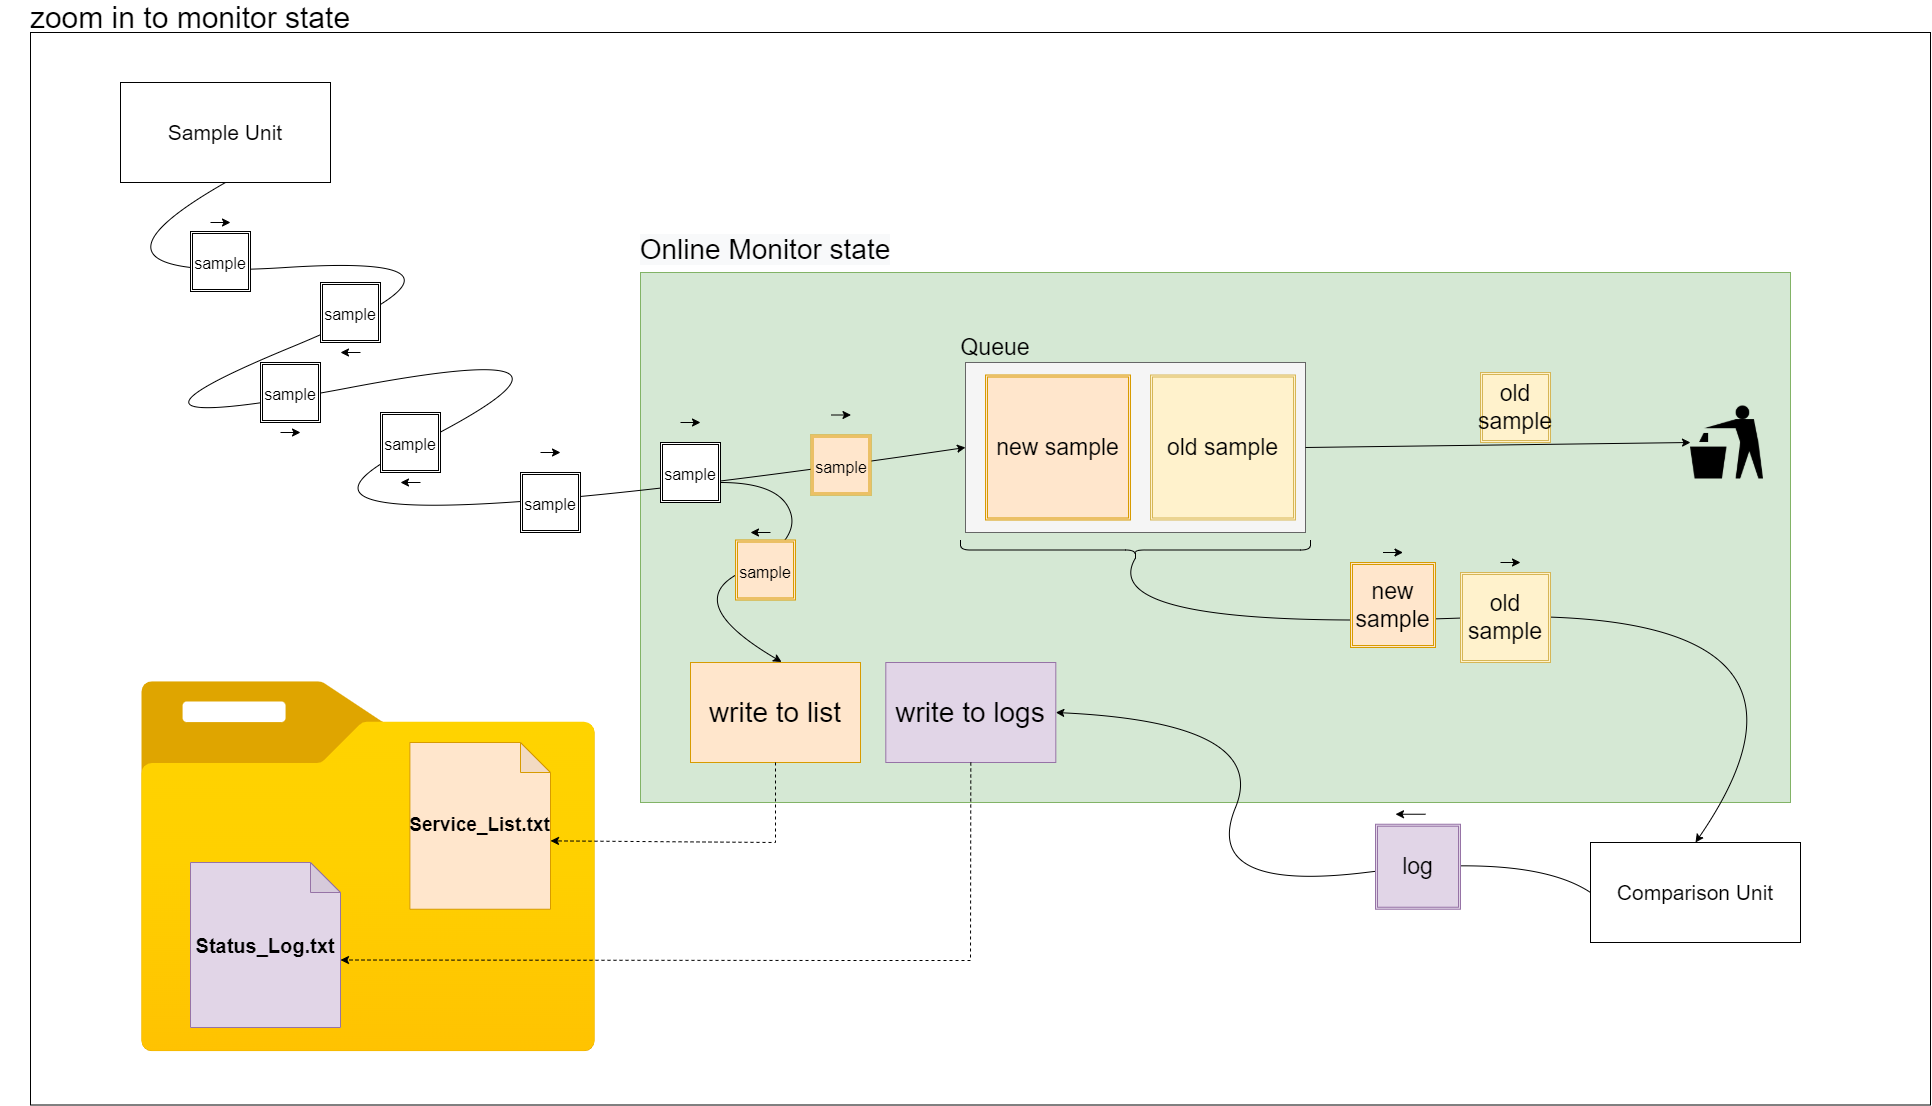

The diagram above was exported from draw.io. Its source (the exported page's mxGraphModel, read from the mxfile embedded in the PNG):
<mxGraphModel dx="2966" dy="394" grid="1" gridSize="10" guides="1" tooltips="1" connect="1" arrows="1" fold="1" page="1" pageScale="1" pageWidth="827" pageHeight="1169" math="0" shadow="0">
  <root>
    <mxCell id="0" />
    <mxCell id="1" parent="0" />
    <mxCell id="303Ukd_4XiJiOOB-nmCa-1" value="" style="rounded=0;whiteSpace=wrap;html=1;" vertex="1" parent="1">
      <mxGeometry x="470" y="1290" width="1900" height="1072.5" as="geometry" />
    </mxCell>
    <mxCell id="303Ukd_4XiJiOOB-nmCa-2" value="" style="rounded=0;whiteSpace=wrap;html=1;fillColor=#d5e8d4;strokeColor=#82b366;" vertex="1" parent="1">
      <mxGeometry x="1080" y="1530" width="1150" height="530" as="geometry" />
    </mxCell>
    <mxCell id="303Ukd_4XiJiOOB-nmCa-3" value="" style="rounded=0;whiteSpace=wrap;html=1;fontSize=21;fillColor=#f5f5f5;strokeColor=#666666;fontColor=#333333;" vertex="1" parent="1">
      <mxGeometry x="1405" y="1620" width="340" height="170" as="geometry" />
    </mxCell>
    <mxCell id="303Ukd_4XiJiOOB-nmCa-4" value="&lt;font style=&quot;font-size: 23px&quot;&gt;old sample&lt;/font&gt;" style="shape=ext;double=1;whiteSpace=wrap;html=1;aspect=fixed;fontSize=21;fillColor=#fff2cc;strokeColor=#d6b656;" vertex="1" parent="1">
      <mxGeometry x="1590" y="1632.5" width="145" height="145" as="geometry" />
    </mxCell>
    <mxCell id="303Ukd_4XiJiOOB-nmCa-5" value="&lt;font style=&quot;font-size: 23px&quot;&gt;new sample&lt;/font&gt;" style="shape=ext;double=1;whiteSpace=wrap;html=1;aspect=fixed;fontSize=21;fillColor=#ffe6cc;strokeColor=#d79b00;" vertex="1" parent="1">
      <mxGeometry x="1425" y="1632.5" width="145" height="145" as="geometry" />
    </mxCell>
    <mxCell id="303Ukd_4XiJiOOB-nmCa-6" value="Queue" style="text;html=1;strokeColor=none;fillColor=none;align=center;verticalAlign=middle;whiteSpace=wrap;rounded=0;fontSize=23;fontColor=#000000;" vertex="1" parent="1">
      <mxGeometry x="1405" y="1590" width="60" height="30" as="geometry" />
    </mxCell>
    <mxCell id="303Ukd_4XiJiOOB-nmCa-7" value="" style="shape=curlyBracket;whiteSpace=wrap;html=1;rounded=1;fontSize=23;fontColor=#000000;fillColor=#FFFFFF;rotation=-90;" vertex="1" parent="1">
      <mxGeometry x="1565" y="1632.5" width="20" height="350" as="geometry" />
    </mxCell>
    <mxCell id="303Ukd_4XiJiOOB-nmCa-8" value="&lt;font style=&quot;font-size: 28px&quot;&gt;&lt;br&gt;&lt;span style=&quot;color: rgb(0 , 0 , 0) ; font-family: &amp;#34;helvetica&amp;#34; ; font-style: normal ; font-weight: 400 ; letter-spacing: normal ; text-align: center ; text-indent: 0px ; text-transform: none ; word-spacing: 0px ; background-color: rgb(248 , 249 , 250) ; display: inline ; float: none&quot;&gt;Online Monitor state&lt;/span&gt;&lt;br&gt;&lt;/font&gt;" style="text;html=1;strokeColor=none;fillColor=none;align=center;verticalAlign=middle;whiteSpace=wrap;rounded=0;fontSize=23;fontColor=#000000;" vertex="1" parent="1">
      <mxGeometry x="1060" y="1470" width="290" height="40" as="geometry" />
    </mxCell>
    <mxCell id="303Ukd_4XiJiOOB-nmCa-9" value="&lt;span&gt;&lt;font style=&quot;font-size: 21px&quot;&gt;Sample Unit&lt;/font&gt;&lt;/span&gt;" style="rounded=0;whiteSpace=wrap;html=1;" vertex="1" parent="1">
      <mxGeometry x="560" y="1340" width="210" height="100" as="geometry" />
    </mxCell>
    <mxCell id="303Ukd_4XiJiOOB-nmCa-10" value="" style="curved=1;endArrow=classic;html=1;rounded=0;fontSize=19;exitX=0.5;exitY=1;exitDx=0;exitDy=0;entryX=0;entryY=0.5;entryDx=0;entryDy=0;" edge="1" parent="1" source="303Ukd_4XiJiOOB-nmCa-9" target="303Ukd_4XiJiOOB-nmCa-3">
      <mxGeometry width="50" height="50" relative="1" as="geometry">
        <mxPoint x="740" y="1660" as="sourcePoint" />
        <mxPoint x="1220" y="1715" as="targetPoint" />
        <Array as="points">
          <mxPoint x="490" y="1540" />
          <mxPoint x="960" y="1510" />
          <mxPoint x="500" y="1700" />
          <mxPoint x="1080" y="1590" />
          <mxPoint x="620" y="1820" />
        </Array>
      </mxGeometry>
    </mxCell>
    <mxCell id="303Ukd_4XiJiOOB-nmCa-11" value="&lt;font style=&quot;font-size: 16px&quot;&gt;sample&lt;/font&gt;" style="shape=ext;double=1;whiteSpace=wrap;html=1;aspect=fixed;fontSize=21;fontColor=#000000;fillColor=#FFFFFF;" vertex="1" parent="1">
      <mxGeometry x="760" y="1540" width="60" height="60" as="geometry" />
    </mxCell>
    <mxCell id="303Ukd_4XiJiOOB-nmCa-12" value="&lt;font style=&quot;font-size: 16px&quot;&gt;sample&lt;/font&gt;" style="shape=ext;double=1;whiteSpace=wrap;html=1;aspect=fixed;fontSize=21;fontColor=#000000;fillColor=#FFFFFF;" vertex="1" parent="1">
      <mxGeometry x="700" y="1620" width="60" height="60" as="geometry" />
    </mxCell>
    <mxCell id="303Ukd_4XiJiOOB-nmCa-13" value="&lt;font style=&quot;font-size: 16px&quot;&gt;sample&lt;/font&gt;" style="shape=ext;double=1;whiteSpace=wrap;html=1;aspect=fixed;fontSize=21;fontColor=#000000;fillColor=#FFFFFF;" vertex="1" parent="1">
      <mxGeometry x="820" y="1670" width="60" height="60" as="geometry" />
    </mxCell>
    <mxCell id="303Ukd_4XiJiOOB-nmCa-14" value="" style="endArrow=classic;html=1;rounded=0;fontSize=16;" edge="1" parent="1">
      <mxGeometry width="50" height="50" relative="1" as="geometry">
        <mxPoint x="650.0000000000005" y="1480.0000000000005" as="sourcePoint" />
        <mxPoint x="670.0000000000005" y="1480.0000000000005" as="targetPoint" />
      </mxGeometry>
    </mxCell>
    <mxCell id="303Ukd_4XiJiOOB-nmCa-15" value="" style="endArrow=classic;html=1;rounded=0;fontSize=16;" edge="1" parent="1">
      <mxGeometry width="50" height="50" relative="1" as="geometry">
        <mxPoint x="800" y="1610" as="sourcePoint" />
        <mxPoint x="780" y="1610" as="targetPoint" />
      </mxGeometry>
    </mxCell>
    <mxCell id="303Ukd_4XiJiOOB-nmCa-16" value="" style="endArrow=classic;html=1;rounded=0;fontSize=16;" edge="1" parent="1">
      <mxGeometry width="50" height="50" relative="1" as="geometry">
        <mxPoint x="720" y="1690" as="sourcePoint" />
        <mxPoint x="740" y="1690" as="targetPoint" />
      </mxGeometry>
    </mxCell>
    <mxCell id="303Ukd_4XiJiOOB-nmCa-17" value="" style="endArrow=classic;html=1;rounded=0;fontSize=16;" edge="1" parent="1">
      <mxGeometry width="50" height="50" relative="1" as="geometry">
        <mxPoint x="980" y="1710" as="sourcePoint" />
        <mxPoint x="1000" y="1710" as="targetPoint" />
      </mxGeometry>
    </mxCell>
    <mxCell id="303Ukd_4XiJiOOB-nmCa-18" value="" style="endArrow=classic;html=1;rounded=0;fontSize=16;" edge="1" parent="1">
      <mxGeometry width="50" height="50" relative="1" as="geometry">
        <mxPoint x="860" y="1740" as="sourcePoint" />
        <mxPoint x="840" y="1740" as="targetPoint" />
      </mxGeometry>
    </mxCell>
    <mxCell id="303Ukd_4XiJiOOB-nmCa-19" value="" style="aspect=fixed;html=1;points=[];align=center;image;fontSize=12;image=img/lib/azure2/general/Folder_Blank.svg;" vertex="1" parent="1">
      <mxGeometry x="580" y="1939.24" width="455.89" height="370" as="geometry" />
    </mxCell>
    <mxCell id="303Ukd_4XiJiOOB-nmCa-20" value="&lt;font size=&quot;1&quot;&gt;&lt;b style=&quot;font-size: 19px&quot;&gt;Service_List.txt&lt;/b&gt;&lt;/font&gt;" style="shape=note;whiteSpace=wrap;html=1;backgroundOutline=1;darkOpacity=0.05;fillColor=#ffe6cc;strokeColor=#d79b00;" vertex="1" parent="1">
      <mxGeometry x="849.38" y="2000" width="140.62" height="166.74" as="geometry" />
    </mxCell>
    <mxCell id="303Ukd_4XiJiOOB-nmCa-21" value="&lt;font style=&quot;font-size: 21px&quot;&gt;Comparison Unit&lt;/font&gt;" style="rounded=0;whiteSpace=wrap;html=1;" vertex="1" parent="1">
      <mxGeometry x="2030" y="2100" width="210" height="100" as="geometry" />
    </mxCell>
    <mxCell id="303Ukd_4XiJiOOB-nmCa-22" value="&lt;font style=&quot;font-size: 16px&quot;&gt;sample&lt;/font&gt;" style="shape=ext;double=1;whiteSpace=wrap;html=1;aspect=fixed;fontSize=21;fontColor=#000000;fillColor=#FFFFFF;" vertex="1" parent="1">
      <mxGeometry x="630" y="1489" width="60" height="60" as="geometry" />
    </mxCell>
    <mxCell id="303Ukd_4XiJiOOB-nmCa-23" value="" style="curved=1;endArrow=classic;html=1;rounded=0;fontSize=28;entryX=0.5;entryY=0;entryDx=0;entryDy=0;exitX=0.1;exitY=0.5;exitDx=0;exitDy=0;exitPerimeter=0;" edge="1" parent="1" source="303Ukd_4XiJiOOB-nmCa-7" target="303Ukd_4XiJiOOB-nmCa-21">
      <mxGeometry width="50" height="50" relative="1" as="geometry">
        <mxPoint x="1280" y="1790" as="sourcePoint" />
        <mxPoint x="1330" y="1740" as="targetPoint" />
        <Array as="points">
          <mxPoint x="1530" y="1890" />
          <mxPoint x="2300" y="1860" />
        </Array>
      </mxGeometry>
    </mxCell>
    <mxCell id="303Ukd_4XiJiOOB-nmCa-24" value="&lt;font style=&quot;font-size: 23px&quot;&gt;old sample&lt;/font&gt;" style="shape=ext;double=1;whiteSpace=wrap;html=1;aspect=fixed;fontSize=21;fillColor=#fff2cc;strokeColor=#d6b656;" vertex="1" parent="1">
      <mxGeometry x="1900" y="1830" width="90" height="90" as="geometry" />
    </mxCell>
    <mxCell id="303Ukd_4XiJiOOB-nmCa-25" value="&lt;font style=&quot;font-size: 23px&quot;&gt;new sample&lt;/font&gt;" style="shape=ext;double=1;whiteSpace=wrap;html=1;aspect=fixed;fontSize=21;fillColor=#ffe6cc;strokeColor=#d79b00;" vertex="1" parent="1">
      <mxGeometry x="1790" y="1820" width="85" height="85" as="geometry" />
    </mxCell>
    <mxCell id="303Ukd_4XiJiOOB-nmCa-26" value="" style="endArrow=classic;html=1;rounded=0;fontSize=16;" edge="1" parent="1">
      <mxGeometry width="50" height="50" relative="1" as="geometry">
        <mxPoint x="1822.5" y="1810" as="sourcePoint" />
        <mxPoint x="1842.5" y="1810" as="targetPoint" />
      </mxGeometry>
    </mxCell>
    <mxCell id="303Ukd_4XiJiOOB-nmCa-27" value="" style="endArrow=classic;html=1;rounded=0;fontSize=16;" edge="1" parent="1">
      <mxGeometry width="50" height="50" relative="1" as="geometry">
        <mxPoint x="1940" y="1820" as="sourcePoint" />
        <mxPoint x="1960" y="1820" as="targetPoint" />
      </mxGeometry>
    </mxCell>
    <mxCell id="303Ukd_4XiJiOOB-nmCa-28" value="" style="curved=1;endArrow=classic;html=1;rounded=0;fontSize=28;exitX=0;exitY=0.5;exitDx=0;exitDy=0;entryX=1;entryY=0.5;entryDx=0;entryDy=0;" edge="1" parent="1" source="303Ukd_4XiJiOOB-nmCa-21" target="303Ukd_4XiJiOOB-nmCa-30">
      <mxGeometry width="50" height="50" relative="1" as="geometry">
        <mxPoint x="1410" y="1870" as="sourcePoint" />
        <mxPoint x="1360" y="2086" as="targetPoint" />
        <Array as="points">
          <mxPoint x="1970" y="2110" />
          <mxPoint x="1640" y="2150" />
          <mxPoint x="1710" y="1980" />
        </Array>
      </mxGeometry>
    </mxCell>
    <mxCell id="303Ukd_4XiJiOOB-nmCa-29" value="&lt;span style=&quot;font-size: 23px&quot;&gt;log&lt;/span&gt;" style="shape=ext;double=1;whiteSpace=wrap;html=1;aspect=fixed;fontSize=21;fillColor=#e1d5e7;strokeColor=#9673a6;" vertex="1" parent="1">
      <mxGeometry x="1815" y="2081.74" width="85" height="85" as="geometry" />
    </mxCell>
    <mxCell id="303Ukd_4XiJiOOB-nmCa-30" value="write to logs" style="rounded=0;whiteSpace=wrap;html=1;fontSize=28;fillColor=#e1d5e7;strokeColor=#9673a6;" vertex="1" parent="1">
      <mxGeometry x="1325.31" y="1920" width="170" height="100" as="geometry" />
    </mxCell>
    <mxCell id="303Ukd_4XiJiOOB-nmCa-31" value="" style="endArrow=classic;html=1;rounded=0;fontSize=16;" edge="1" parent="1">
      <mxGeometry width="50" height="50" relative="1" as="geometry">
        <mxPoint x="1865" y="2071.74" as="sourcePoint" />
        <mxPoint x="1835" y="2071.74" as="targetPoint" />
      </mxGeometry>
    </mxCell>
    <mxCell id="303Ukd_4XiJiOOB-nmCa-32" value="" style="html=1;labelBackgroundColor=#ffffff;startArrow=none;startFill=0;startSize=6;endArrow=classic;endFill=1;endSize=6;jettySize=auto;orthogonalLoop=1;strokeWidth=1;dashed=1;fontSize=14;rounded=0;fontColor=#FFFFFF;exitX=0.5;exitY=1;exitDx=0;exitDy=0;entryX=0;entryY=0;entryDx=150;entryDy=97.5;entryPerimeter=0;" edge="1" parent="1" source="303Ukd_4XiJiOOB-nmCa-30" target="303Ukd_4XiJiOOB-nmCa-33">
      <mxGeometry width="60" height="60" relative="1" as="geometry">
        <mxPoint x="970" y="1284.32" as="sourcePoint" />
        <mxPoint x="785" y="2060.5" as="targetPoint" />
        <Array as="points">
          <mxPoint x="1410" y="2218" />
          <mxPoint x="1280" y="2218" />
        </Array>
      </mxGeometry>
    </mxCell>
    <mxCell id="303Ukd_4XiJiOOB-nmCa-33" value="&lt;font size=&quot;1&quot;&gt;&lt;b style=&quot;font-size: 20px&quot;&gt;Status_Log.txt&lt;/b&gt;&lt;/font&gt;" style="shape=note;whiteSpace=wrap;html=1;backgroundOutline=1;darkOpacity=0.05;fillColor=#e1d5e7;strokeColor=#9673a6;" vertex="1" parent="1">
      <mxGeometry x="630" y="2120" width="150" height="165" as="geometry" />
    </mxCell>
    <mxCell id="303Ukd_4XiJiOOB-nmCa-34" value="write to list" style="rounded=0;whiteSpace=wrap;html=1;fontSize=28;fillColor=#ffe6cc;strokeColor=#d79b00;" vertex="1" parent="1">
      <mxGeometry x="1130" y="1920" width="170" height="100" as="geometry" />
    </mxCell>
    <mxCell id="303Ukd_4XiJiOOB-nmCa-35" value="" style="html=1;labelBackgroundColor=#ffffff;startArrow=none;startFill=0;startSize=6;endArrow=classic;endFill=1;endSize=6;jettySize=auto;orthogonalLoop=1;strokeWidth=1;dashed=1;fontSize=14;rounded=0;fontColor=#FFFFFF;exitX=0.5;exitY=1;exitDx=0;exitDy=0;entryX=0;entryY=0;entryDx=140.62;entryDy=98.37;entryPerimeter=0;" edge="1" parent="1" source="303Ukd_4XiJiOOB-nmCa-34" target="303Ukd_4XiJiOOB-nmCa-20">
      <mxGeometry width="60" height="60" relative="1" as="geometry">
        <mxPoint x="1420.3099999999995" y="1958" as="sourcePoint" />
        <mxPoint x="1000" y="2227.5" as="targetPoint" />
        <Array as="points">
          <mxPoint x="1215" y="2100" />
        </Array>
      </mxGeometry>
    </mxCell>
    <mxCell id="303Ukd_4XiJiOOB-nmCa-36" value="&lt;font style=&quot;font-size: 16px&quot;&gt;sample&lt;/font&gt;" style="shape=ext;double=1;whiteSpace=wrap;html=1;aspect=fixed;fontSize=21;fontColor=#000000;fillColor=#FFFFFF;" vertex="1" parent="1">
      <mxGeometry x="960" y="1730" width="60" height="60" as="geometry" />
    </mxCell>
    <mxCell id="303Ukd_4XiJiOOB-nmCa-37" value="" style="endArrow=classic;html=1;rounded=0;fontSize=16;" edge="1" parent="1">
      <mxGeometry width="50" height="50" relative="1" as="geometry">
        <mxPoint x="1120" y="1680" as="sourcePoint" />
        <mxPoint x="1140" y="1680" as="targetPoint" />
      </mxGeometry>
    </mxCell>
    <mxCell id="303Ukd_4XiJiOOB-nmCa-38" value="&lt;font style=&quot;font-size: 16px&quot;&gt;sample&lt;/font&gt;" style="shape=ext;double=1;whiteSpace=wrap;html=1;aspect=fixed;fontSize=21;fontColor=#000000;fillColor=#FFFFFF;" vertex="1" parent="1">
      <mxGeometry x="1100" y="1700" width="60" height="60" as="geometry" />
    </mxCell>
    <mxCell id="303Ukd_4XiJiOOB-nmCa-39" value="" style="endArrow=classic;html=1;rounded=0;fontSize=16;" edge="1" parent="1">
      <mxGeometry width="50" height="50" relative="1" as="geometry">
        <mxPoint x="1270.5" y="1672.5" as="sourcePoint" />
        <mxPoint x="1290.5" y="1672.5" as="targetPoint" />
      </mxGeometry>
    </mxCell>
    <mxCell id="303Ukd_4XiJiOOB-nmCa-40" value="&lt;font style=&quot;font-size: 16px&quot;&gt;sample&lt;/font&gt;" style="shape=ext;double=1;whiteSpace=wrap;html=1;aspect=fixed;fontSize=21;fillColor=#ffe6cc;strokeColor=#d79b00;" vertex="1" parent="1">
      <mxGeometry x="1250.5" y="1692.5" width="60" height="60" as="geometry" />
    </mxCell>
    <mxCell id="303Ukd_4XiJiOOB-nmCa-41" value="" style="curved=1;endArrow=classic;html=1;rounded=0;fontSize=18;entryX=0.536;entryY=-0.005;entryDx=0;entryDy=0;entryPerimeter=0;" edge="1" parent="1" target="303Ukd_4XiJiOOB-nmCa-34">
      <mxGeometry width="50" height="50" relative="1" as="geometry">
        <mxPoint x="1160" y="1740" as="sourcePoint" />
        <mxPoint x="1220" y="1830" as="targetPoint" />
        <Array as="points">
          <mxPoint x="1220" y="1740" />
          <mxPoint x="1240" y="1800" />
          <mxPoint x="1120" y="1860" />
        </Array>
      </mxGeometry>
    </mxCell>
    <mxCell id="303Ukd_4XiJiOOB-nmCa-42" value="&lt;font style=&quot;font-size: 16px&quot;&gt;sample&lt;/font&gt;" style="shape=ext;double=1;whiteSpace=wrap;html=1;aspect=fixed;fontSize=21;fillColor=#ffe6cc;strokeColor=#d79b00;" vertex="1" parent="1">
      <mxGeometry x="1175" y="1797.5" width="60" height="60" as="geometry" />
    </mxCell>
    <mxCell id="303Ukd_4XiJiOOB-nmCa-43" value="" style="endArrow=classic;html=1;rounded=0;fontSize=16;" edge="1" parent="1">
      <mxGeometry width="50" height="50" relative="1" as="geometry">
        <mxPoint x="1210" y="1790" as="sourcePoint" />
        <mxPoint x="1190" y="1790" as="targetPoint" />
      </mxGeometry>
    </mxCell>
    <mxCell id="303Ukd_4XiJiOOB-nmCa-44" value="" style="endArrow=classic;html=1;rounded=0;fontSize=18;exitX=1;exitY=0.5;exitDx=0;exitDy=0;entryX=0;entryY=0.5;entryDx=0;entryDy=0;" edge="1" parent="1" source="303Ukd_4XiJiOOB-nmCa-3" target="303Ukd_4XiJiOOB-nmCa-46">
      <mxGeometry width="50" height="50" relative="1" as="geometry">
        <mxPoint x="1740" y="1710" as="sourcePoint" />
        <mxPoint x="2020" y="1720" as="targetPoint" />
      </mxGeometry>
    </mxCell>
    <mxCell id="303Ukd_4XiJiOOB-nmCa-45" value="&lt;font style=&quot;font-size: 23px&quot;&gt;old sample&lt;/font&gt;" style="shape=ext;double=1;whiteSpace=wrap;html=1;aspect=fixed;fontSize=21;fillColor=#fff2cc;strokeColor=#d6b656;" vertex="1" parent="1">
      <mxGeometry x="1920" y="1630" width="70" height="70" as="geometry" />
    </mxCell>
    <mxCell id="303Ukd_4XiJiOOB-nmCa-46" value="" style="shape=image;html=1;verticalAlign=top;verticalLabelPosition=bottom;labelBackgroundColor=#ffffff;imageAspect=0;aspect=fixed;image=https://cdn4.iconfinder.com/data/icons/essential-app-2/16/trash-can-bin-recycle-128.png;fontSize=18;" vertex="1" parent="1">
      <mxGeometry x="2130" y="1663.5" width="73" height="73" as="geometry" />
    </mxCell>
    <mxCell id="303Ukd_4XiJiOOB-nmCa-47" value="&lt;font style=&quot;font-size: 30px&quot;&gt;zoom in to monitor state&lt;/font&gt;" style="text;html=1;strokeColor=none;fillColor=none;align=center;verticalAlign=middle;whiteSpace=wrap;rounded=0;" vertex="1" parent="1">
      <mxGeometry x="440" y="1260" width="380" height="30" as="geometry" />
    </mxCell>
  </root>
</mxGraphModel>